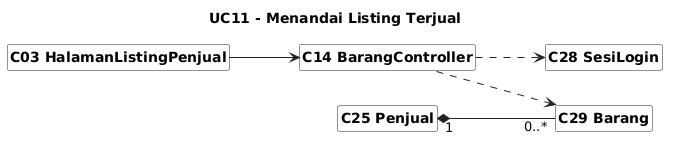

The diagram above was rendered by PlantUML. Its source (embedded in the PNG):
@startuml
skinparam shadowing false
skinparam classAttributeIconSize 0
skinparam classBackgroundColor #FFFFFF
skinparam classBorderColor #222222
skinparam arrowColor #222222
skinparam packageBorderColor #888888
skinparam defaultFontName Arial
skinparam classFontStyle bold
skinparam stereotypeFontSize 10
hide circle
hide members
hide stereotype
left to right direction

skinparam nodesep 35
skinparam ranksep 70
title UC11 - Menandai Listing Terjual
class "C03 HalamanListingPenjual" as C03
class "C14 BarangController" as C14
class "C25 Penjual" as C25
class "C28 SesiLogin" as C28
class "C29 Barang" as C29
C03 --> C14
C14 ..> C28
C14 ..> C29
C25 "1" *-- "0..*" C29
@enduml